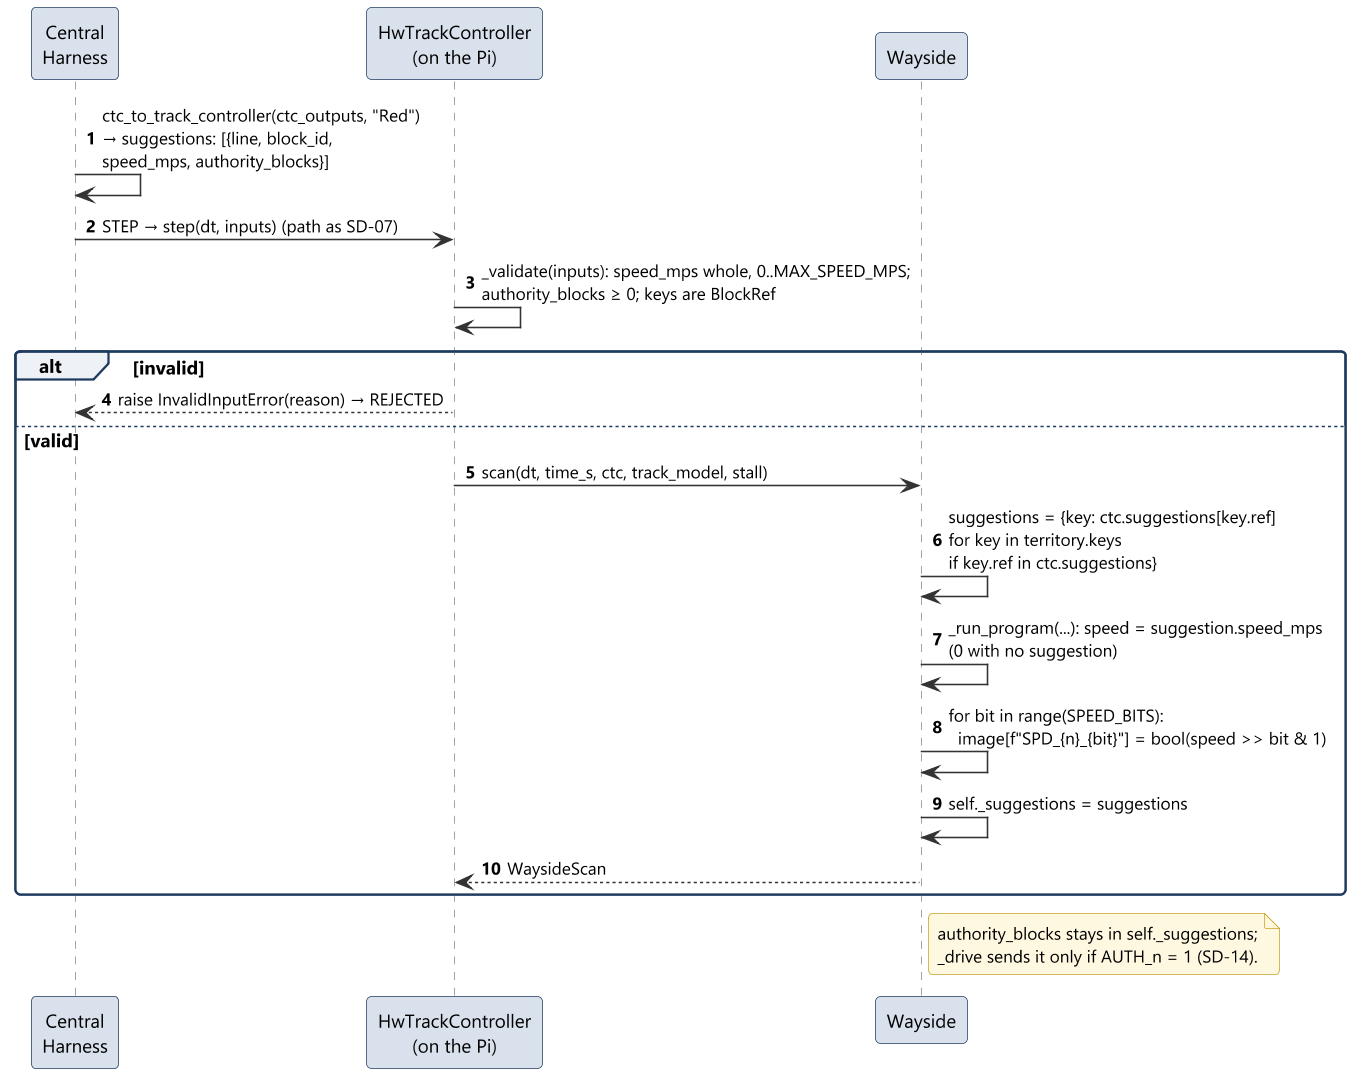

The diagram above was rendered by PlantUML. Its source (embedded in the PNG):
@startuml sd08_suggestions
!include ../style.iuml
autonumber

participant "Central\nHarness" as H
participant "HwTrackController\n(on the Pi)" as Ctrl
participant "Wayside" as W

H -> H : ctc_to_track_controller(ctc_outputs, "Red")\n→ suggestions: [{line, block_id,\nspeed_mps, authority_blocks}]
H -> Ctrl : STEP → step(dt, inputs) (path as SD-07)
Ctrl -> Ctrl : _validate(inputs): speed_mps whole, 0..MAX_SPEED_MPS;\nauthority_blocks ≥ 0; keys are BlockRef
alt invalid
  Ctrl --> H : raise InvalidInputError(reason) → REJECTED
else valid
  Ctrl -> W : scan(dt, time_s, ctc, track_model, stall)
  W -> W : suggestions = {key: ctc.suggestions[key.ref]\nfor key in territory.keys\nif key.ref in ctc.suggestions}
  W -> W : _run_program(...): speed = suggestion.speed_mps\n(0 with no suggestion)
  W -> W : for bit in range(SPEED_BITS):\n  image[f"SPD_{n}_{bit}"] = bool(speed >> bit & 1)
  W -> W : self._suggestions = suggestions
  W --> Ctrl : WaysideScan
end
note right of W
  authority_blocks stays in self._suggestions;
  _drive sends it only if AUTH_n = 1 (SD-14).
end note
@enduml